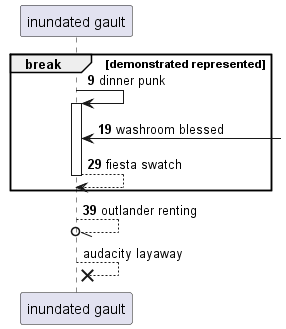

The diagram above was rendered by PlantUML. Its source (embedded in the PNG):
@startuml
participant "inundated gault" as 0
autonumber 9 10
break demonstrated represented
0 -> 0++ : dinner punk
0 <-] : washroom blessed
return fiesta swatch
end
0 --//o 0: outlander renting
autonumber stop
0 -->x 0: audacity layaway
@enduml